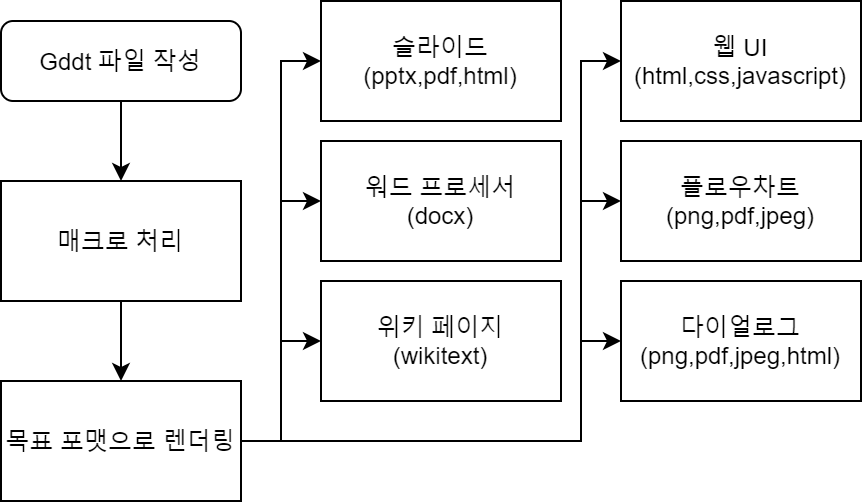

The diagram above was exported from draw.io. Its source (the exported page's mxGraphModel, read from the mxfile embedded in the PNG):
<mxGraphModel dx="760" dy="597" grid="1" gridSize="10" guides="1" tooltips="1" connect="1" arrows="1" fold="1" page="1" pageScale="1" pageWidth="827" pageHeight="1169" math="0" shadow="0">
  <root>
    <mxCell id="WIyWlLk6GJQsqaUBKTNV-0" />
    <mxCell id="WIyWlLk6GJQsqaUBKTNV-1" parent="WIyWlLk6GJQsqaUBKTNV-0" />
    <mxCell id="i7Mx8hCcZRqPErVgIcud-1" style="edgeStyle=orthogonalEdgeStyle;rounded=0;orthogonalLoop=1;jettySize=auto;html=1;entryX=0.5;entryY=0;entryDx=0;entryDy=0;" edge="1" parent="WIyWlLk6GJQsqaUBKTNV-1" source="WIyWlLk6GJQsqaUBKTNV-3" target="i7Mx8hCcZRqPErVgIcud-0">
      <mxGeometry relative="1" as="geometry" />
    </mxCell>
    <mxCell id="WIyWlLk6GJQsqaUBKTNV-3" value="Gddt 파일 작성" style="rounded=1;whiteSpace=wrap;html=1;fontSize=12;glass=0;strokeWidth=1;shadow=0;" parent="WIyWlLk6GJQsqaUBKTNV-1" vertex="1">
      <mxGeometry x="160" y="80" width="120" height="40" as="geometry" />
    </mxCell>
    <mxCell id="i7Mx8hCcZRqPErVgIcud-4" value="" style="edgeStyle=orthogonalEdgeStyle;rounded=0;orthogonalLoop=1;jettySize=auto;html=1;" edge="1" parent="WIyWlLk6GJQsqaUBKTNV-1" source="i7Mx8hCcZRqPErVgIcud-0" target="i7Mx8hCcZRqPErVgIcud-3">
      <mxGeometry relative="1" as="geometry" />
    </mxCell>
    <mxCell id="i7Mx8hCcZRqPErVgIcud-0" value="매크로 처리" style="rounded=0;whiteSpace=wrap;html=1;" vertex="1" parent="WIyWlLk6GJQsqaUBKTNV-1">
      <mxGeometry x="160" y="160" width="120" height="60" as="geometry" />
    </mxCell>
    <mxCell id="i7Mx8hCcZRqPErVgIcud-5" style="edgeStyle=orthogonalEdgeStyle;rounded=0;orthogonalLoop=1;jettySize=auto;html=1;entryX=0;entryY=0.5;entryDx=0;entryDy=0;" edge="1" parent="WIyWlLk6GJQsqaUBKTNV-1" source="i7Mx8hCcZRqPErVgIcud-3" target="i7Mx8hCcZRqPErVgIcud-6">
      <mxGeometry relative="1" as="geometry">
        <mxPoint x="320" y="259.9999999999999" as="targetPoint" />
      </mxGeometry>
    </mxCell>
    <mxCell id="i7Mx8hCcZRqPErVgIcud-7" style="edgeStyle=orthogonalEdgeStyle;rounded=0;orthogonalLoop=1;jettySize=auto;html=1;entryX=0;entryY=0.5;entryDx=0;entryDy=0;" edge="1" parent="WIyWlLk6GJQsqaUBKTNV-1" source="i7Mx8hCcZRqPErVgIcud-3" target="i7Mx8hCcZRqPErVgIcud-8">
      <mxGeometry relative="1" as="geometry">
        <mxPoint x="320" y="289.9999999999999" as="targetPoint" />
      </mxGeometry>
    </mxCell>
    <mxCell id="i7Mx8hCcZRqPErVgIcud-9" style="edgeStyle=orthogonalEdgeStyle;rounded=0;orthogonalLoop=1;jettySize=auto;html=1;entryX=0;entryY=0.5;entryDx=0;entryDy=0;" edge="1" parent="WIyWlLk6GJQsqaUBKTNV-1" source="i7Mx8hCcZRqPErVgIcud-3" target="i7Mx8hCcZRqPErVgIcud-10">
      <mxGeometry relative="1" as="geometry">
        <mxPoint x="300" y="359.9999999999999" as="targetPoint" />
      </mxGeometry>
    </mxCell>
    <mxCell id="i7Mx8hCcZRqPErVgIcud-12" style="edgeStyle=orthogonalEdgeStyle;rounded=0;orthogonalLoop=1;jettySize=auto;html=1;entryX=0;entryY=0.5;entryDx=0;entryDy=0;" edge="1" parent="WIyWlLk6GJQsqaUBKTNV-1" source="i7Mx8hCcZRqPErVgIcud-3" target="i7Mx8hCcZRqPErVgIcud-11">
      <mxGeometry relative="1" as="geometry">
        <Array as="points">
          <mxPoint x="450" y="290" />
          <mxPoint x="450" y="100" />
        </Array>
      </mxGeometry>
    </mxCell>
    <mxCell id="i7Mx8hCcZRqPErVgIcud-14" style="edgeStyle=orthogonalEdgeStyle;rounded=0;orthogonalLoop=1;jettySize=auto;html=1;entryX=0;entryY=0.5;entryDx=0;entryDy=0;" edge="1" parent="WIyWlLk6GJQsqaUBKTNV-1" source="i7Mx8hCcZRqPErVgIcud-3" target="i7Mx8hCcZRqPErVgIcud-13">
      <mxGeometry relative="1" as="geometry">
        <mxPoint x="300" y="480" as="targetPoint" />
        <Array as="points">
          <mxPoint x="450" y="290" />
          <mxPoint x="450" y="170" />
        </Array>
      </mxGeometry>
    </mxCell>
    <mxCell id="i7Mx8hCcZRqPErVgIcud-16" style="edgeStyle=orthogonalEdgeStyle;rounded=0;orthogonalLoop=1;jettySize=auto;html=1;entryX=0;entryY=0.5;entryDx=0;entryDy=0;" edge="1" parent="WIyWlLk6GJQsqaUBKTNV-1" source="i7Mx8hCcZRqPErVgIcud-3" target="i7Mx8hCcZRqPErVgIcud-15">
      <mxGeometry relative="1" as="geometry">
        <Array as="points">
          <mxPoint x="450" y="290" />
          <mxPoint x="450" y="240" />
        </Array>
      </mxGeometry>
    </mxCell>
    <mxCell id="i7Mx8hCcZRqPErVgIcud-3" value="목표 포맷으로 렌더링" style="rounded=0;whiteSpace=wrap;html=1;" vertex="1" parent="WIyWlLk6GJQsqaUBKTNV-1">
      <mxGeometry x="160" y="260" width="120" height="60" as="geometry" />
    </mxCell>
    <mxCell id="i7Mx8hCcZRqPErVgIcud-6" value="슬라이드&lt;br&gt;(pptx,pdf,html)" style="rounded=0;whiteSpace=wrap;html=1;" vertex="1" parent="WIyWlLk6GJQsqaUBKTNV-1">
      <mxGeometry x="320" y="70" width="120" height="60" as="geometry" />
    </mxCell>
    <mxCell id="i7Mx8hCcZRqPErVgIcud-8" value="워드 프로세서&lt;br&gt;(docx)" style="rounded=0;whiteSpace=wrap;html=1;" vertex="1" parent="WIyWlLk6GJQsqaUBKTNV-1">
      <mxGeometry x="320" y="140" width="120" height="60" as="geometry" />
    </mxCell>
    <mxCell id="i7Mx8hCcZRqPErVgIcud-10" value="위키 페이지&lt;br&gt;(wikitext)" style="rounded=0;whiteSpace=wrap;html=1;" vertex="1" parent="WIyWlLk6GJQsqaUBKTNV-1">
      <mxGeometry x="320" y="210" width="120" height="60" as="geometry" />
    </mxCell>
    <mxCell id="i7Mx8hCcZRqPErVgIcud-11" value="웹 UI&lt;br&gt;(html,css,javascript)" style="rounded=0;whiteSpace=wrap;html=1;" vertex="1" parent="WIyWlLk6GJQsqaUBKTNV-1">
      <mxGeometry x="470" y="70" width="120" height="60" as="geometry" />
    </mxCell>
    <mxCell id="i7Mx8hCcZRqPErVgIcud-13" value="플로우차트&lt;br&gt;(png,pdf,jpeg)" style="rounded=0;whiteSpace=wrap;html=1;" vertex="1" parent="WIyWlLk6GJQsqaUBKTNV-1">
      <mxGeometry x="470" y="140" width="120" height="60" as="geometry" />
    </mxCell>
    <mxCell id="i7Mx8hCcZRqPErVgIcud-15" value="다이얼로그&lt;br&gt;(png,pdf,jpeg,html)" style="rounded=0;whiteSpace=wrap;html=1;" vertex="1" parent="WIyWlLk6GJQsqaUBKTNV-1">
      <mxGeometry x="470" y="210" width="120" height="60" as="geometry" />
    </mxCell>
  </root>
</mxGraphModel>